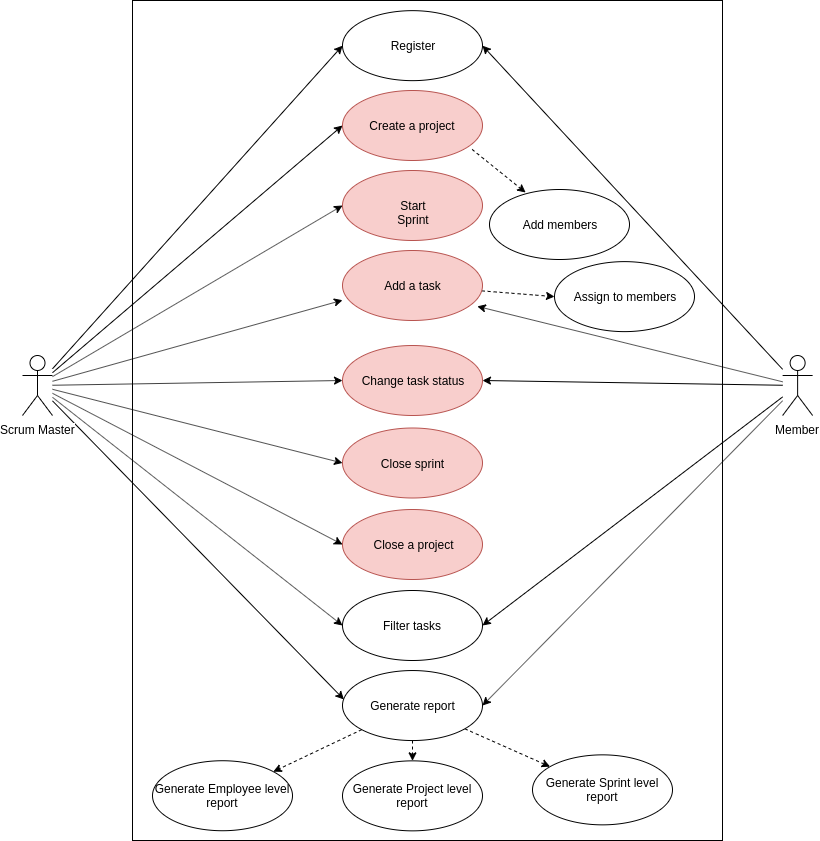

The diagram above was exported from draw.io. Its source (the exported page's mxGraphModel, read from the mxfile embedded in the PNG):
<mxGraphModel dx="1433" dy="724" grid="1" gridSize="10" guides="1" tooltips="1" connect="1" arrows="1" fold="1" page="1" pageScale="1" pageWidth="1100" pageHeight="850" background="#ffffff" math="0" shadow="0">
  <root>
    <mxCell id="0" />
    <mxCell id="1" parent="0" />
    <mxCell id="5Tn3DjHfS4aGgCrq6WI5-74" value="" style="html=1;" vertex="1" parent="1">
      <mxGeometry x="150" width="590" height="840" as="geometry" />
    </mxCell>
    <mxCell id="5Tn3DjHfS4aGgCrq6WI5-4" value="Register" style="ellipse;whiteSpace=wrap;html=1;" vertex="1" parent="1">
      <mxGeometry x="360" y="10.15380859375" width="140" height="70" as="geometry" />
    </mxCell>
    <mxCell id="5Tn3DjHfS4aGgCrq6WI5-43" style="edgeStyle=none;rounded=0;orthogonalLoop=1;jettySize=auto;html=1;entryX=0;entryY=0.5;entryDx=0;entryDy=0;" edge="1" parent="1" source="5Tn3DjHfS4aGgCrq6WI5-7" target="5Tn3DjHfS4aGgCrq6WI5-29">
      <mxGeometry relative="1" as="geometry" />
    </mxCell>
    <mxCell id="5Tn3DjHfS4aGgCrq6WI5-44" style="edgeStyle=none;rounded=0;orthogonalLoop=1;jettySize=auto;html=1;entryX=0;entryY=0.5;entryDx=0;entryDy=0;" edge="1" parent="1" source="5Tn3DjHfS4aGgCrq6WI5-7" target="5Tn3DjHfS4aGgCrq6WI5-26">
      <mxGeometry relative="1" as="geometry" />
    </mxCell>
    <mxCell id="5Tn3DjHfS4aGgCrq6WI5-45" style="edgeStyle=none;rounded=0;orthogonalLoop=1;jettySize=auto;html=1;entryX=0;entryY=0.5;entryDx=0;entryDy=0;" edge="1" parent="1" source="5Tn3DjHfS4aGgCrq6WI5-7" target="5Tn3DjHfS4aGgCrq6WI5-27">
      <mxGeometry relative="1" as="geometry" />
    </mxCell>
    <mxCell id="5Tn3DjHfS4aGgCrq6WI5-56" style="edgeStyle=none;rounded=0;orthogonalLoop=1;jettySize=auto;html=1;entryX=0;entryY=0.71;entryDx=0;entryDy=0;entryPerimeter=0;" edge="1" parent="1" source="5Tn3DjHfS4aGgCrq6WI5-7" target="5Tn3DjHfS4aGgCrq6WI5-28">
      <mxGeometry relative="1" as="geometry" />
    </mxCell>
    <mxCell id="5Tn3DjHfS4aGgCrq6WI5-58" style="edgeStyle=none;rounded=0;orthogonalLoop=1;jettySize=auto;html=1;entryX=0;entryY=0.5;entryDx=0;entryDy=0;" edge="1" parent="1" source="5Tn3DjHfS4aGgCrq6WI5-7" target="5Tn3DjHfS4aGgCrq6WI5-30">
      <mxGeometry relative="1" as="geometry" />
    </mxCell>
    <mxCell id="5Tn3DjHfS4aGgCrq6WI5-60" style="edgeStyle=none;rounded=0;orthogonalLoop=1;jettySize=auto;html=1;entryX=0;entryY=0.5;entryDx=0;entryDy=0;" edge="1" parent="1" source="5Tn3DjHfS4aGgCrq6WI5-7" target="5Tn3DjHfS4aGgCrq6WI5-31">
      <mxGeometry relative="1" as="geometry" />
    </mxCell>
    <mxCell id="5Tn3DjHfS4aGgCrq6WI5-61" style="edgeStyle=none;rounded=0;orthogonalLoop=1;jettySize=auto;html=1;entryX=0;entryY=0.5;entryDx=0;entryDy=0;" edge="1" parent="1" source="5Tn3DjHfS4aGgCrq6WI5-7" target="5Tn3DjHfS4aGgCrq6WI5-4">
      <mxGeometry relative="1" as="geometry" />
    </mxCell>
    <mxCell id="5Tn3DjHfS4aGgCrq6WI5-68" style="edgeStyle=none;rounded=0;orthogonalLoop=1;jettySize=auto;html=1;entryX=0;entryY=0.5;entryDx=0;entryDy=0;" edge="1" parent="1" source="5Tn3DjHfS4aGgCrq6WI5-7" target="5Tn3DjHfS4aGgCrq6WI5-41">
      <mxGeometry relative="1" as="geometry" />
    </mxCell>
    <mxCell id="5Tn3DjHfS4aGgCrq6WI5-70" style="edgeStyle=none;rounded=0;orthogonalLoop=1;jettySize=auto;html=1;entryX=0.01;entryY=0.413;entryDx=0;entryDy=0;entryPerimeter=0;" edge="1" parent="1" source="5Tn3DjHfS4aGgCrq6WI5-7" target="5Tn3DjHfS4aGgCrq6WI5-37">
      <mxGeometry relative="1" as="geometry" />
    </mxCell>
    <mxCell id="5Tn3DjHfS4aGgCrq6WI5-7" value="Scrum Master&lt;br&gt;" style="shape=umlActor;verticalLabelPosition=bottom;labelBackgroundColor=#ffffff;verticalAlign=top;html=1;" vertex="1" parent="1">
      <mxGeometry x="40" y="355" width="30" height="60" as="geometry" />
    </mxCell>
    <mxCell id="5Tn3DjHfS4aGgCrq6WI5-63" style="edgeStyle=none;rounded=0;orthogonalLoop=1;jettySize=auto;html=1;entryX=1;entryY=0.5;entryDx=0;entryDy=0;" edge="1" parent="1" source="5Tn3DjHfS4aGgCrq6WI5-24" target="5Tn3DjHfS4aGgCrq6WI5-4">
      <mxGeometry relative="1" as="geometry" />
    </mxCell>
    <mxCell id="5Tn3DjHfS4aGgCrq6WI5-64" style="edgeStyle=none;rounded=0;orthogonalLoop=1;jettySize=auto;html=1;entryX=0.963;entryY=0.798;entryDx=0;entryDy=0;entryPerimeter=0;" edge="1" parent="1" source="5Tn3DjHfS4aGgCrq6WI5-24" target="5Tn3DjHfS4aGgCrq6WI5-28">
      <mxGeometry relative="1" as="geometry" />
    </mxCell>
    <mxCell id="5Tn3DjHfS4aGgCrq6WI5-65" style="edgeStyle=none;rounded=0;orthogonalLoop=1;jettySize=auto;html=1;entryX=1;entryY=0.5;entryDx=0;entryDy=0;" edge="1" parent="1" source="5Tn3DjHfS4aGgCrq6WI5-24" target="5Tn3DjHfS4aGgCrq6WI5-31">
      <mxGeometry relative="1" as="geometry" />
    </mxCell>
    <mxCell id="5Tn3DjHfS4aGgCrq6WI5-66" style="edgeStyle=none;rounded=0;orthogonalLoop=1;jettySize=auto;html=1;entryX=1;entryY=0.5;entryDx=0;entryDy=0;" edge="1" parent="1" source="5Tn3DjHfS4aGgCrq6WI5-24" target="5Tn3DjHfS4aGgCrq6WI5-41">
      <mxGeometry relative="1" as="geometry" />
    </mxCell>
    <mxCell id="5Tn3DjHfS4aGgCrq6WI5-67" style="edgeStyle=none;rounded=0;orthogonalLoop=1;jettySize=auto;html=1;entryX=1;entryY=0.5;entryDx=0;entryDy=0;" edge="1" parent="1" source="5Tn3DjHfS4aGgCrq6WI5-24" target="5Tn3DjHfS4aGgCrq6WI5-37">
      <mxGeometry relative="1" as="geometry" />
    </mxCell>
    <mxCell id="5Tn3DjHfS4aGgCrq6WI5-24" value="Member" style="shape=umlActor;verticalLabelPosition=bottom;labelBackgroundColor=#ffffff;verticalAlign=top;html=1;" vertex="1" parent="1">
      <mxGeometry x="800.115478515625" y="355" width="30" height="60" as="geometry" />
    </mxCell>
    <mxCell id="5Tn3DjHfS4aGgCrq6WI5-54" style="edgeStyle=none;rounded=0;orthogonalLoop=1;jettySize=auto;html=1;entryX=0.258;entryY=0.043;entryDx=0;entryDy=0;dashed=1;exitX=0.926;exitY=0.842;exitDx=0;exitDy=0;exitPerimeter=0;entryPerimeter=0;" edge="1" parent="1" source="5Tn3DjHfS4aGgCrq6WI5-26" target="5Tn3DjHfS4aGgCrq6WI5-50">
      <mxGeometry relative="1" as="geometry" />
    </mxCell>
    <mxCell id="5Tn3DjHfS4aGgCrq6WI5-26" value="Create a project" style="ellipse;whiteSpace=wrap;html=1;fillColor=#f8cecc;strokeColor=#b85450;" vertex="1" parent="1">
      <mxGeometry x="360" y="90" width="140" height="70" as="geometry" />
    </mxCell>
    <mxCell id="5Tn3DjHfS4aGgCrq6WI5-27" value="Close a project" style="ellipse;whiteSpace=wrap;html=1;fillColor=#f8cecc;strokeColor=#b85450;" vertex="1" parent="1">
      <mxGeometry x="360" y="509" width="140" height="70" as="geometry" />
    </mxCell>
    <mxCell id="5Tn3DjHfS4aGgCrq6WI5-55" style="edgeStyle=none;rounded=0;orthogonalLoop=1;jettySize=auto;html=1;entryX=0;entryY=0.5;entryDx=0;entryDy=0;dashed=1;" edge="1" parent="1" source="5Tn3DjHfS4aGgCrq6WI5-28" target="5Tn3DjHfS4aGgCrq6WI5-53">
      <mxGeometry relative="1" as="geometry" />
    </mxCell>
    <mxCell id="5Tn3DjHfS4aGgCrq6WI5-28" value="Add a task" style="ellipse;whiteSpace=wrap;html=1;fillColor=#f8cecc;strokeColor=#b85450;" vertex="1" parent="1">
      <mxGeometry x="360" y="250" width="140" height="70" as="geometry" />
    </mxCell>
    <mxCell id="5Tn3DjHfS4aGgCrq6WI5-29" value="Start Sprint" style="ellipse;whiteSpace=wrap;html=1;fillColor=#f8cecc;strokeColor=#b85450;" vertex="1" parent="1">
      <mxGeometry x="360" y="170" width="140" height="70" as="geometry" />
    </mxCell>
    <mxCell id="5Tn3DjHfS4aGgCrq6WI5-30" value="Close sprint" style="ellipse;whiteSpace=wrap;html=1;fillColor=#f8cecc;strokeColor=#b85450;" vertex="1" parent="1">
      <mxGeometry x="360" y="427.5" width="140" height="70" as="geometry" />
    </mxCell>
    <mxCell id="5Tn3DjHfS4aGgCrq6WI5-31" value="Change task status" style="ellipse;whiteSpace=wrap;html=1;fillColor=#f8cecc;strokeColor=#b85450;" vertex="1" parent="1">
      <mxGeometry x="360" y="345" width="140" height="70" as="geometry" />
    </mxCell>
    <mxCell id="5Tn3DjHfS4aGgCrq6WI5-32" value="Generate Project level report" style="ellipse;whiteSpace=wrap;html=1;" vertex="1" parent="1">
      <mxGeometry x="360" y="760.34619140625" width="140" height="70" as="geometry" />
    </mxCell>
    <mxCell id="5Tn3DjHfS4aGgCrq6WI5-34" value="Generate Sprint level report" style="ellipse;whiteSpace=wrap;html=1;" vertex="1" parent="1">
      <mxGeometry x="550" y="754.34619140625" width="140" height="70" as="geometry" />
    </mxCell>
    <mxCell id="5Tn3DjHfS4aGgCrq6WI5-36" value="Generate Employee level report" style="ellipse;whiteSpace=wrap;html=1;" vertex="1" parent="1">
      <mxGeometry x="170" y="760.230712890625" width="140" height="70" as="geometry" />
    </mxCell>
    <mxCell id="5Tn3DjHfS4aGgCrq6WI5-38" style="edgeStyle=none;rounded=0;orthogonalLoop=1;jettySize=auto;html=1;entryX=0.5;entryY=0;entryDx=0;entryDy=0;dashed=1;" edge="1" parent="1" source="5Tn3DjHfS4aGgCrq6WI5-37" target="5Tn3DjHfS4aGgCrq6WI5-32">
      <mxGeometry relative="1" as="geometry">
        <mxPoint x="803" y="425" as="targetPoint" />
      </mxGeometry>
    </mxCell>
    <mxCell id="5Tn3DjHfS4aGgCrq6WI5-39" style="edgeStyle=none;rounded=0;orthogonalLoop=1;jettySize=auto;html=1;dashed=1;" edge="1" parent="1" source="5Tn3DjHfS4aGgCrq6WI5-37" target="5Tn3DjHfS4aGgCrq6WI5-36">
      <mxGeometry relative="1" as="geometry" />
    </mxCell>
    <mxCell id="5Tn3DjHfS4aGgCrq6WI5-40" style="edgeStyle=none;rounded=0;orthogonalLoop=1;jettySize=auto;html=1;dashed=1;" edge="1" parent="1" source="5Tn3DjHfS4aGgCrq6WI5-37" target="5Tn3DjHfS4aGgCrq6WI5-34">
      <mxGeometry relative="1" as="geometry" />
    </mxCell>
    <mxCell id="5Tn3DjHfS4aGgCrq6WI5-37" value="Generate report" style="ellipse;whiteSpace=wrap;html=1;" vertex="1" parent="1">
      <mxGeometry x="360" y="670.0384521484375" width="140" height="70" as="geometry" />
    </mxCell>
    <mxCell id="5Tn3DjHfS4aGgCrq6WI5-41" value="Filter&amp;nbsp;tasks" style="ellipse;whiteSpace=wrap;html=1;" vertex="1" parent="1">
      <mxGeometry x="360" y="590" width="140" height="70" as="geometry" />
    </mxCell>
    <mxCell id="5Tn3DjHfS4aGgCrq6WI5-50" value="Add members" style="ellipse;whiteSpace=wrap;html=1;" vertex="1" parent="1">
      <mxGeometry x="507" y="189" width="140" height="70" as="geometry" />
    </mxCell>
    <mxCell id="5Tn3DjHfS4aGgCrq6WI5-53" value="Assign to members" style="ellipse;whiteSpace=wrap;html=1;" vertex="1" parent="1">
      <mxGeometry x="572" y="261.1153564453125" width="140" height="70" as="geometry" />
    </mxCell>
  </root>
</mxGraphModel>